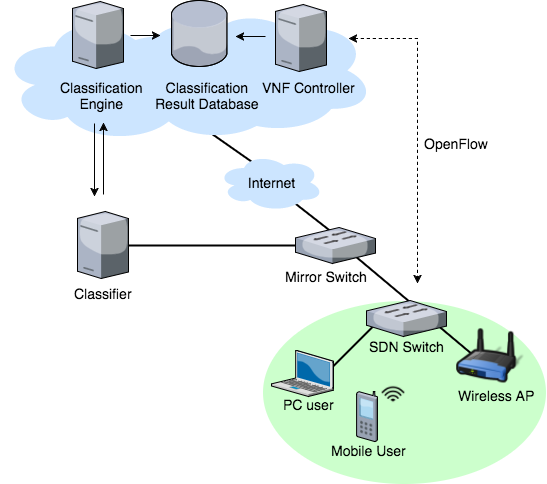

The diagram above was exported from draw.io. Its source (the exported page's mxGraphModel, read from the mxfile embedded in the PNG):
<mxGraphModel dx="1058" dy="524" grid="1" gridSize="10" guides="1" tooltips="1" connect="1" arrows="1" fold="1" page="1" pageScale="1" pageWidth="826" pageHeight="1169" background="#ffffff" math="0" shadow="0">
  <root>
    <mxCell id="0" />
    <mxCell id="1" parent="0" />
    <mxCell id="82" value="" style="line;strokeWidth=2;direction=north;html=1;shadow=0;fillColor=#CCFFCC;rotation=90;" parent="1" vertex="1">
      <mxGeometry x="344" y="234" width="16" height="176" as="geometry" />
    </mxCell>
    <mxCell id="65" value="" style="line;strokeWidth=2;direction=north;html=1;shadow=0;fillColor=#CCFFCC;rotation=125;" parent="1" vertex="1">
      <mxGeometry x="358" y="168" width="16" height="101" as="geometry" />
    </mxCell>
    <mxCell id="76" value="" style="ellipse;shape=cloud;whiteSpace=wrap;html=1;shadow=0;strokeColor=none;fillColor=#CCE5FF;" parent="1" vertex="1">
      <mxGeometry x="239" y="90" width="216" height="128" as="geometry" />
    </mxCell>
    <mxCell id="75" value="" style="ellipse;shape=cloud;whiteSpace=wrap;html=1;shadow=0;strokeColor=none;fillColor=#CCE5FF;" parent="1" vertex="1">
      <mxGeometry x="301" y="83" width="216" height="128" as="geometry" />
    </mxCell>
    <mxCell id="72" value="" style="line;strokeWidth=2;direction=north;html=1;shadow=0;fillColor=#CCFFCC;rotation=128;" parent="1" vertex="1">
      <mxGeometry x="431" y="219" width="16" height="124" as="geometry" />
    </mxCell>
    <mxCell id="26" value="" style="ellipse;whiteSpace=wrap;html=1;shadow=0;strokeColor=none;fillColor=#CCFFCC;" parent="1" vertex="1">
      <mxGeometry x="405" y="377" width="283" height="183" as="geometry" />
    </mxCell>
    <mxCell id="58" value="" style="line;strokeWidth=2;direction=west;html=1;shadow=0;fillColor=#CCFFCC;rotation=-140;" parent="1" vertex="1">
      <mxGeometry x="460" y="366" width="174" height="16" as="geometry" />
    </mxCell>
    <mxCell id="47" value="" style="line;strokeWidth=2;direction=west;html=1;shadow=0;fillColor=#CCFFCC;rotation=135;" parent="1" vertex="1">
      <mxGeometry x="453" y="417" width="79" height="18" as="geometry" />
    </mxCell>
    <mxCell id="16" value="" style="ellipse;shape=cloud;whiteSpace=wrap;html=1;shadow=0;strokeColor=none;fillColor=#CCE5FF;" parent="1" vertex="1">
      <mxGeometry x="143" y="91" width="216" height="128" as="geometry" />
    </mxCell>
    <mxCell id="8" value="" style="shape=image;html=1;verticalAlign=top;verticalLabelPosition=bottom;labelBackgroundColor=#ffffff;imageAspect=0;aspect=fixed;image=https://cdn4.iconfinder.com/data/icons/STROKE/networking/png/128/access_point.png;shadow=0;strokeColor=none;fillColor=#CCCCCC;" parent="1" vertex="1">
      <mxGeometry x="599" y="400" width="68" height="68" as="geometry" />
    </mxCell>
    <mxCell id="11" value="" style="verticalLabelPosition=bottom;aspect=fixed;html=1;verticalAlign=top;strokeColor=none;shape=mxgraph.citrix.switch;shadow=0;fillColor=#007FFF;" parent="1" vertex="1">
      <mxGeometry x="509" y="377" width="80" height="36" as="geometry" />
    </mxCell>
    <mxCell id="13" value="" style="verticalLabelPosition=bottom;aspect=fixed;html=1;verticalAlign=top;strokeColor=none;shape=mxgraph.citrix.cell_phone;shadow=0;fillColor=#007FFF;" parent="1" vertex="1">
      <mxGeometry x="499" y="468" width="21" height="50" as="geometry" />
    </mxCell>
    <mxCell id="19" value="" style="verticalLabelPosition=bottom;aspect=fixed;html=1;verticalAlign=top;strokeColor=none;shape=mxgraph.citrix.laptop_2;shadow=0;fillColor=#CCE5FF;" parent="1" vertex="1">
      <mxGeometry x="414" y="427" width="62" height="46" as="geometry" />
    </mxCell>
    <mxCell id="27" value="" style="shape=image;html=1;verticalAlign=top;verticalLabelPosition=bottom;labelBackgroundColor=#ffffff;imageAspect=0;aspect=fixed;image=https://cdn0.iconfinder.com/data/icons/free-daily-icon-set/512/Wireless-128.png;shadow=0;strokeColor=#D4E1F5;fillColor=#CCFFCC;" parent="1" vertex="1">
      <mxGeometry x="523" y="458" width="26" height="26" as="geometry" />
    </mxCell>
    <mxCell id="28" value="&lt;font style=&quot;font-size: 14px&quot;&gt;Mirror Switch&lt;/font&gt;" style="text;html=1;resizable=0;points=[];autosize=1;align=left;verticalAlign=top;spacingTop=-4;" parent="1" vertex="1">
      <mxGeometry x="426" y="343" width="100" height="10" as="geometry" />
    </mxCell>
    <mxCell id="29" value="&lt;font style=&quot;font-size: 14px&quot;&gt;Internet&lt;/font&gt;" style="ellipse;shape=cloud;whiteSpace=wrap;html=1;shadow=0;strokeColor=none;fillColor=#CCE5FF;" parent="1" vertex="1">
      <mxGeometry x="360" y="230" width="106" height="58" as="geometry" />
    </mxCell>
    <mxCell id="41" value="&lt;font style=&quot;font-size: 14px&quot;&gt;SDN Switch&lt;/font&gt;" style="text;html=1;resizable=0;points=[];autosize=1;align=left;verticalAlign=top;spacingTop=-4;" parent="1" vertex="1">
      <mxGeometry x="510" y="413" width="90" height="10" as="geometry" />
    </mxCell>
    <mxCell id="53" value="&lt;span style=&quot;font-size: 14px&quot;&gt;Wireless AP&lt;/span&gt;" style="text;html=1;resizable=0;points=[];autosize=1;align=left;verticalAlign=top;spacingTop=-4;" parent="1" vertex="1">
      <mxGeometry x="599" y="462" width="90" height="10" as="geometry" />
    </mxCell>
    <mxCell id="59" value="" style="verticalLabelPosition=bottom;aspect=fixed;html=1;verticalAlign=top;strokeColor=none;shape=mxgraph.citrix.switch;shadow=0;fillColor=#007FFF;" parent="1" vertex="1">
      <mxGeometry x="438" y="304" width="80" height="36" as="geometry" />
    </mxCell>
    <mxCell id="63" style="edgeStyle=none;rounded=0;html=1;exitX=0.25;exitY=0.5;exitPerimeter=0;entryX=0.25;entryY=0.5;entryPerimeter=0;jettySize=auto;orthogonalLoop=1;" parent="1" source="58" target="58" edge="1">
      <mxGeometry relative="1" as="geometry" />
    </mxCell>
    <mxCell id="67" value="" style="group" parent="1" vertex="1" connectable="0">
      <mxGeometry x="201" y="78" width="100" height="106" as="geometry" />
    </mxCell>
    <mxCell id="15" value="" style="verticalLabelPosition=bottom;aspect=fixed;html=1;verticalAlign=top;strokeColor=none;shape=mxgraph.citrix.license_server;shadow=0;fillColor=#007FFF;" parent="67" vertex="1">
      <mxGeometry x="14" width="51" height="67" as="geometry" />
    </mxCell>
    <mxCell id="33" value="&lt;div style=&quot;text-align: center&quot;&gt;&lt;span style=&quot;font-size: 14px&quot;&gt;Classification&lt;/span&gt;&lt;/div&gt;&lt;div style=&quot;text-align: center&quot;&gt;&lt;font style=&quot;font-size: 14px&quot;&gt;Engine&lt;/font&gt;&lt;/div&gt;" style="text;html=1;resizable=0;points=[];autosize=1;align=left;verticalAlign=top;spacingTop=-4;" parent="67" vertex="1">
      <mxGeometry y="76" width="100" height="30" as="geometry" />
    </mxCell>
    <mxCell id="68" value="" style="group" parent="1" vertex="1" connectable="0">
      <mxGeometry x="296" y="77" width="120" height="106" as="geometry" />
    </mxCell>
    <mxCell id="9" value="" style="verticalLabelPosition=bottom;aspect=fixed;html=1;verticalAlign=top;strokeColor=none;shape=mxgraph.citrix.database;shadow=0;fillColor=#007FFF;" parent="68" vertex="1">
      <mxGeometry x="18" width="56" height="66" as="geometry" />
    </mxCell>
    <mxCell id="34" value="&lt;div style=&quot;text-align: center&quot;&gt;&lt;span style=&quot;font-size: 14px&quot;&gt;Classification&lt;/span&gt;&lt;/div&gt;&lt;div style=&quot;text-align: center&quot;&gt;&lt;font style=&quot;font-size: 14px&quot;&gt;Result Database&lt;/font&gt;&lt;/div&gt;" style="text;html=1;resizable=0;points=[];autosize=1;align=left;verticalAlign=top;spacingTop=-4;" parent="68" vertex="1">
      <mxGeometry y="77" width="120" height="30" as="geometry" />
    </mxCell>
    <mxCell id="69" value="" style="group" parent="1" vertex="1" connectable="0">
      <mxGeometry x="399" y="78" width="110" height="87" as="geometry" />
    </mxCell>
    <mxCell id="22" value="" style="verticalLabelPosition=bottom;aspect=fixed;html=1;verticalAlign=top;strokeColor=none;shape=mxgraph.citrix.license_server;shadow=0;fillColor=#007FFF;" parent="69" vertex="1">
      <mxGeometry x="19" y="3" width="51" height="67" as="geometry" />
    </mxCell>
    <mxCell id="40" value="&lt;div style=&quot;text-align: center&quot;&gt;&lt;span style=&quot;font-size: 14px&quot;&gt;VNF Controller&lt;/span&gt;&lt;/div&gt;" style="text;html=1;resizable=0;points=[];autosize=1;align=left;verticalAlign=top;spacingTop=-4;" parent="69" vertex="1">
      <mxGeometry x="4" y="76" width="110" height="10" as="geometry" />
    </mxCell>
    <mxCell id="84" value="" style="group" parent="1" vertex="1" connectable="0">
      <mxGeometry x="215" y="274" width="120" height="96" as="geometry" />
    </mxCell>
    <mxCell id="31" value="&lt;font style=&quot;font-size: 14px&quot;&gt;Classifier&lt;/font&gt;" style="text;html=1;resizable=0;points=[];autosize=1;align=left;verticalAlign=top;spacingTop=-4;" parent="84" vertex="1">
      <mxGeometry y="86" width="70" height="10" as="geometry" />
    </mxCell>
    <mxCell id="24" value="" style="verticalLabelPosition=bottom;aspect=fixed;html=1;verticalAlign=top;strokeColor=none;shape=mxgraph.citrix.license_server;shadow=0;fillColor=#007FFF;" parent="1" vertex="1">
      <mxGeometry x="220" y="288" width="51" height="67" as="geometry" />
    </mxCell>
    <mxCell id="98" value="&lt;font style=&quot;font-size: 14px&quot;&gt;Mobile User&lt;/font&gt;" style="text;html=1;resizable=0;points=[];autosize=1;align=left;verticalAlign=top;spacingTop=-4;" parent="1" vertex="1">
      <mxGeometry x="472" y="517" width="90" height="10" as="geometry" />
    </mxCell>
    <mxCell id="99" value="&lt;span style=&quot;font-size: 14px&quot;&gt;PC user&lt;/span&gt;" style="text;html=1;resizable=0;points=[];autosize=1;align=left;verticalAlign=top;spacingTop=-4;" parent="1" vertex="1">
      <mxGeometry x="424" y="471" width="70" height="10" as="geometry" />
    </mxCell>
    <mxCell id="110" value="" style="edgeStyle=none;rounded=0;html=1;jettySize=auto;orthogonalLoop=1;" parent="1" edge="1">
      <mxGeometry x="246" y="203" as="geometry">
        <mxPoint x="246" y="271" as="sourcePoint" />
        <mxPoint x="246" y="199" as="targetPoint" />
      </mxGeometry>
    </mxCell>
    <mxCell id="112" style="rounded=0;html=1;jettySize=auto;orthogonalLoop=1;" parent="1" edge="1">
      <mxGeometry x="237" y="205" as="geometry">
        <mxPoint x="237" y="273" as="targetPoint" />
        <mxPoint x="237" y="200" as="sourcePoint" />
      </mxGeometry>
    </mxCell>
    <mxCell id="114" value="" style="edgeStyle=none;rounded=0;html=1;jettySize=auto;orthogonalLoop=1;" parent="1" edge="1">
      <mxGeometry relative="1" as="geometry">
        <mxPoint x="273" y="112" as="sourcePoint" />
        <mxPoint x="303" y="112" as="targetPoint" />
      </mxGeometry>
    </mxCell>
    <mxCell id="116" value="" style="edgeStyle=none;rounded=0;html=1;jettySize=auto;orthogonalLoop=1;" parent="1" edge="1">
      <mxGeometry relative="1" as="geometry">
        <mxPoint x="408" y="113" as="sourcePoint" />
        <mxPoint x="378" y="113" as="targetPoint" />
      </mxGeometry>
    </mxCell>
    <mxCell id="117" style="edgeStyle=orthogonalEdgeStyle;rounded=0;html=1;exitX=0.88;exitY=0.25;exitPerimeter=0;jettySize=auto;orthogonalLoop=1;dashed=1;startArrow=classic;startFill=1;" edge="1" parent="1">
      <mxGeometry x="491" y="115" as="geometry">
        <mxPoint x="560" y="360" as="targetPoint" />
        <mxPoint x="491" y="115" as="sourcePoint" />
      </mxGeometry>
    </mxCell>
    <mxCell id="121" value="&lt;font style=&quot;font-size: 14px&quot;&gt;OpenFlow&lt;/font&gt;" style="text;html=1;resizable=0;points=[];autosize=1;align=left;verticalAlign=top;spacingTop=-4;" vertex="1" parent="1">
      <mxGeometry x="565" y="210" width="80" height="10" as="geometry" />
    </mxCell>
  </root>
</mxGraphModel>